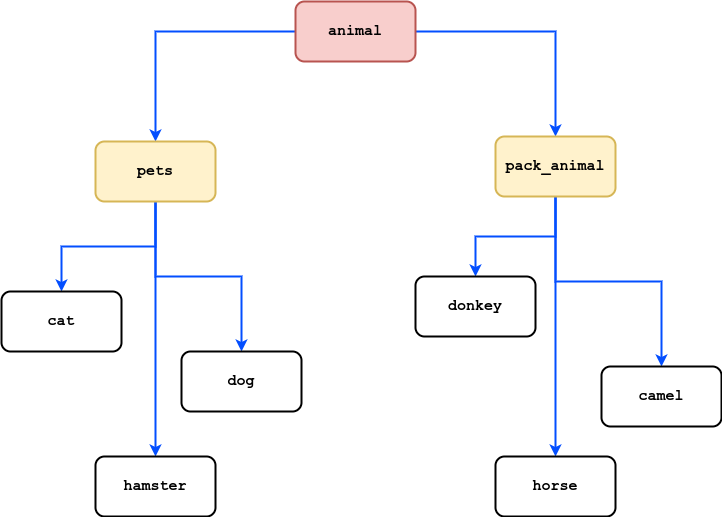

The diagram above was exported from draw.io. Its source (the exported page's mxGraphModel, read from the mxfile embedded in the PNG):
<mxGraphModel dx="1988" dy="1238" grid="1" gridSize="10" guides="1" tooltips="1" connect="1" arrows="1" fold="1" page="1" pageScale="1" pageWidth="827" pageHeight="1169" math="0" shadow="0">
  <root>
    <mxCell id="0" />
    <mxCell id="1" parent="0" />
    <mxCell id="3pHtTXisduqOIBkFnHFG-4" value="" style="edgeStyle=orthogonalEdgeStyle;rounded=0;orthogonalLoop=1;jettySize=auto;html=1;exitX=0;exitY=0.5;exitDx=0;exitDy=0;fontFamily=Courier New;fontSize=15;fontStyle=1;strokeWidth=2;strokeColor=#034EFF;" parent="1" source="3pHtTXisduqOIBkFnHFG-1" target="3pHtTXisduqOIBkFnHFG-3" edge="1">
      <mxGeometry relative="1" as="geometry">
        <mxPoint x="350" y="100" as="sourcePoint" />
      </mxGeometry>
    </mxCell>
    <mxCell id="3pHtTXisduqOIBkFnHFG-6" value="" style="edgeStyle=orthogonalEdgeStyle;rounded=0;orthogonalLoop=1;jettySize=auto;html=1;exitX=1;exitY=0.5;exitDx=0;exitDy=0;fontFamily=Courier New;fontSize=15;fontStyle=1;strokeWidth=2;strokeColor=#034EFF;" parent="1" source="3pHtTXisduqOIBkFnHFG-1" target="3pHtTXisduqOIBkFnHFG-5" edge="1">
      <mxGeometry relative="1" as="geometry">
        <mxPoint x="474" y="235" as="sourcePoint" />
      </mxGeometry>
    </mxCell>
    <mxCell id="3pHtTXisduqOIBkFnHFG-1" value="animal" style="rounded=1;whiteSpace=wrap;html=1;fontFamily=Courier New;fontSize=15;fontStyle=1;fillColor=#f8cecc;strokeColor=#b85450;strokeWidth=2;" parent="1" vertex="1">
      <mxGeometry x="354" y="70" width="120" height="60" as="geometry" />
    </mxCell>
    <mxCell id="3pHtTXisduqOIBkFnHFG-8" value="" style="edgeStyle=orthogonalEdgeStyle;rounded=0;orthogonalLoop=1;jettySize=auto;html=1;fontFamily=Courier New;fontSize=15;fontStyle=1;strokeWidth=2;strokeColor=#034EFF;" parent="1" source="3pHtTXisduqOIBkFnHFG-3" target="3pHtTXisduqOIBkFnHFG-7" edge="1">
      <mxGeometry relative="1" as="geometry" />
    </mxCell>
    <mxCell id="3pHtTXisduqOIBkFnHFG-10" value="" style="edgeStyle=orthogonalEdgeStyle;rounded=0;orthogonalLoop=1;jettySize=auto;html=1;fontFamily=Courier New;fontSize=15;fontStyle=1;strokeWidth=2;strokeColor=#034EFF;" parent="1" source="3pHtTXisduqOIBkFnHFG-3" target="3pHtTXisduqOIBkFnHFG-9" edge="1">
      <mxGeometry relative="1" as="geometry" />
    </mxCell>
    <mxCell id="3pHtTXisduqOIBkFnHFG-12" value="" style="edgeStyle=orthogonalEdgeStyle;rounded=0;orthogonalLoop=1;jettySize=auto;html=1;fontFamily=Courier New;fontSize=15;fontStyle=1;strokeWidth=2;strokeColor=#034EFF;" parent="1" source="3pHtTXisduqOIBkFnHFG-3" target="3pHtTXisduqOIBkFnHFG-11" edge="1">
      <mxGeometry relative="1" as="geometry">
        <Array as="points">
          <mxPoint x="214" y="490" />
          <mxPoint x="214" y="490" />
        </Array>
      </mxGeometry>
    </mxCell>
    <mxCell id="3pHtTXisduqOIBkFnHFG-3" value="pets" style="whiteSpace=wrap;html=1;rounded=1;fontFamily=Courier New;fontSize=15;fontStyle=1;fillColor=#fff2cc;strokeColor=#d6b656;strokeWidth=2;" parent="1" vertex="1">
      <mxGeometry x="154" y="210" width="120" height="60" as="geometry" />
    </mxCell>
    <mxCell id="3pHtTXisduqOIBkFnHFG-14" value="" style="edgeStyle=orthogonalEdgeStyle;rounded=0;orthogonalLoop=1;jettySize=auto;html=1;fontFamily=Courier New;fontSize=15;fontStyle=1;strokeWidth=2;strokeColor=#034EFF;" parent="1" source="3pHtTXisduqOIBkFnHFG-5" target="3pHtTXisduqOIBkFnHFG-13" edge="1">
      <mxGeometry relative="1" as="geometry" />
    </mxCell>
    <mxCell id="3pHtTXisduqOIBkFnHFG-16" value="" style="edgeStyle=orthogonalEdgeStyle;rounded=0;orthogonalLoop=1;jettySize=auto;html=1;fontFamily=Courier New;fontSize=15;fontStyle=1;strokeWidth=2;strokeColor=#034EFF;" parent="1" source="3pHtTXisduqOIBkFnHFG-5" target="3pHtTXisduqOIBkFnHFG-15" edge="1">
      <mxGeometry relative="1" as="geometry" />
    </mxCell>
    <mxCell id="3pHtTXisduqOIBkFnHFG-18" value="" style="edgeStyle=orthogonalEdgeStyle;rounded=0;orthogonalLoop=1;jettySize=auto;html=1;fontFamily=Courier New;fontSize=15;fontStyle=1;strokeWidth=2;strokeColor=#034EFF;" parent="1" source="3pHtTXisduqOIBkFnHFG-5" target="3pHtTXisduqOIBkFnHFG-17" edge="1">
      <mxGeometry relative="1" as="geometry" />
    </mxCell>
    <mxCell id="3pHtTXisduqOIBkFnHFG-5" value="pack_animal" style="whiteSpace=wrap;html=1;rounded=1;fontFamily=Courier New;fontSize=15;fontStyle=1;fillColor=#fff2cc;strokeColor=#d6b656;strokeWidth=2;" parent="1" vertex="1">
      <mxGeometry x="554" y="205" width="120" height="60" as="geometry" />
    </mxCell>
    <mxCell id="3pHtTXisduqOIBkFnHFG-7" value="cat" style="whiteSpace=wrap;html=1;rounded=1;fontFamily=Courier New;fontSize=15;fontStyle=1;strokeWidth=2;" parent="1" vertex="1">
      <mxGeometry x="60" y="360" width="120" height="60" as="geometry" />
    </mxCell>
    <mxCell id="3pHtTXisduqOIBkFnHFG-9" value="dog" style="whiteSpace=wrap;html=1;rounded=1;fontFamily=Courier New;fontSize=15;fontStyle=1;strokeWidth=2;" parent="1" vertex="1">
      <mxGeometry x="240" y="420" width="120" height="60" as="geometry" />
    </mxCell>
    <mxCell id="3pHtTXisduqOIBkFnHFG-11" value="hamster" style="whiteSpace=wrap;html=1;rounded=1;fontFamily=Courier New;fontSize=15;fontStyle=1;strokeWidth=2;" parent="1" vertex="1">
      <mxGeometry x="154" y="525" width="120" height="60" as="geometry" />
    </mxCell>
    <mxCell id="3pHtTXisduqOIBkFnHFG-13" value="donkey" style="whiteSpace=wrap;html=1;rounded=1;fontFamily=Courier New;fontSize=15;fontStyle=1;strokeWidth=2;" parent="1" vertex="1">
      <mxGeometry x="474" y="345" width="120" height="60" as="geometry" />
    </mxCell>
    <mxCell id="3pHtTXisduqOIBkFnHFG-15" value="horse" style="whiteSpace=wrap;html=1;rounded=1;fontFamily=Courier New;fontSize=15;fontStyle=1;strokeWidth=2;" parent="1" vertex="1">
      <mxGeometry x="554" y="525" width="120" height="60" as="geometry" />
    </mxCell>
    <mxCell id="3pHtTXisduqOIBkFnHFG-17" value="camel" style="whiteSpace=wrap;html=1;rounded=1;fontFamily=Courier New;fontSize=15;fontStyle=1;strokeWidth=2;" parent="1" vertex="1">
      <mxGeometry x="660" y="435" width="120" height="60" as="geometry" />
    </mxCell>
  </root>
</mxGraphModel>